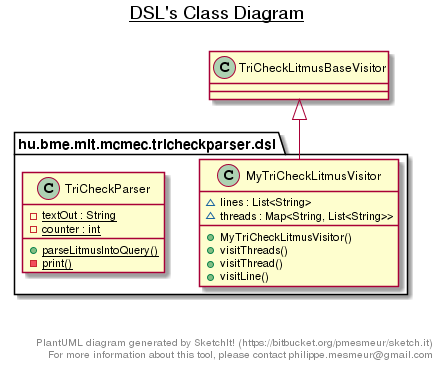

The diagram above was rendered by PlantUML. Its source (embedded in the PNG):
@startuml

title __DSL's Class Diagram__\n

  package hu.bme.mit.mcmec.tricheckparser.dsl {
    class MyTriCheckLitmusVisitor {
        ~ lines : List<String>
        ~ threads : Map<String, List<String>>
        + MyTriCheckLitmusVisitor()
        + visitThreads()
        + visitThread()
        + visitLine()
    }
  }
  

  package hu.bme.mit.mcmec.tricheckparser.dsl {
    class TriCheckParser {
        {static} - textOut : String
        {static} - counter : int
        {static} + parseLitmusIntoQuery()
        {static} - print()
    }
  }
  

  MyTriCheckLitmusVisitor -up-|> TriCheckLitmusBaseVisitor


right footer


PlantUML diagram generated by SketchIt! (https://bitbucket.org/pmesmeur/sketch.it)
For more information about this tool, please contact philippe.mesmeur@gmail.com
endfooter

@enduml